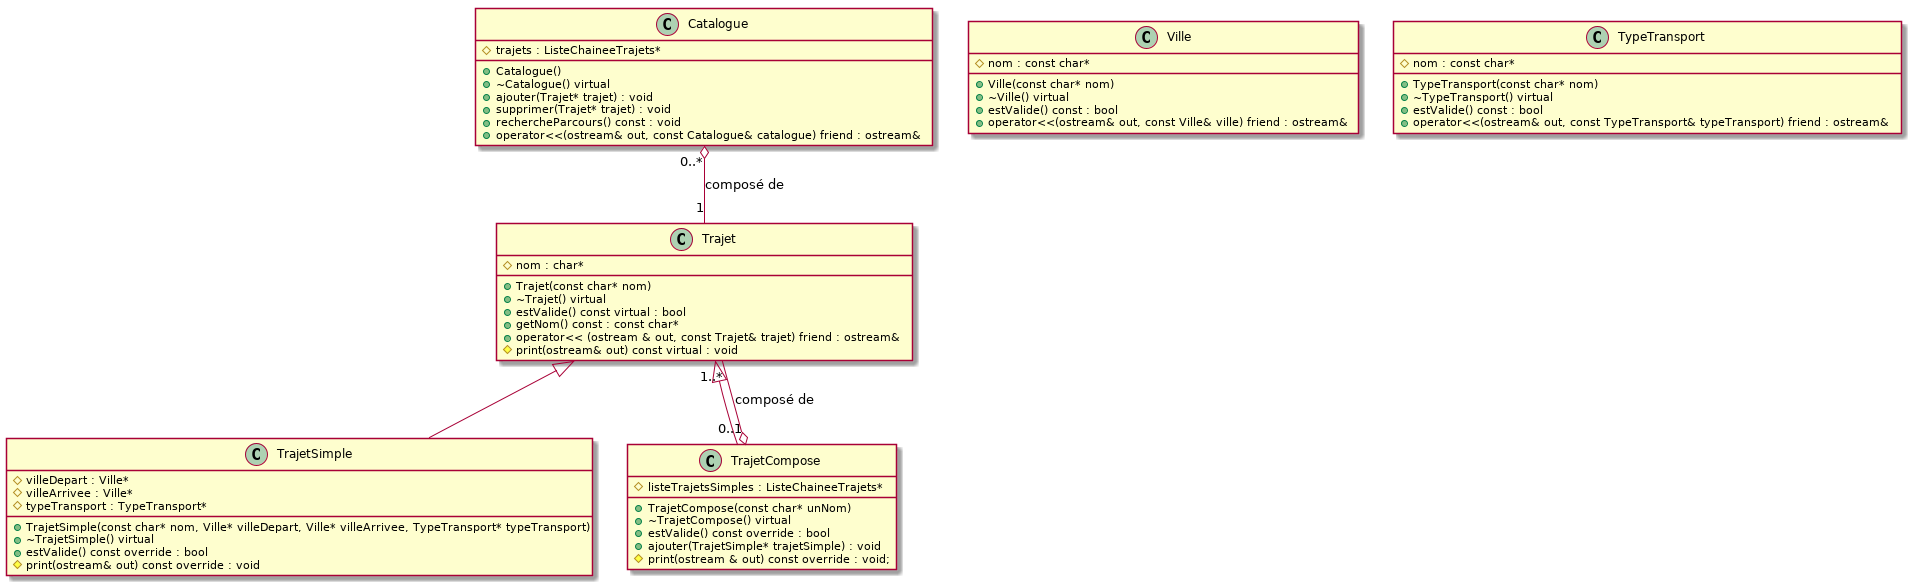

The diagram above was rendered by PlantUML. Its source (embedded in the PNG):
@startuml

class Catalogue {
  #trajets : ListeChaineeTrajets*
  +Catalogue()
  +~Catalogue() virtual
  +ajouter(Trajet* trajet) : void
  +supprimer(Trajet* trajet) : void
  +rechercheParcours() const : void
  +operator<<(ostream& out, const Catalogue& catalogue) friend : ostream&
}

class Trajet {
  #nom : char*
  +Trajet(const char* nom)
  +~Trajet() virtual
  +estValide() const virtual : bool
  +getNom() const : const char*
  +operator<< (ostream & out, const Trajet& trajet) friend : ostream&
  #print(ostream& out) const virtual : void
}

class TrajetSimple extends Trajet {
  #villeDepart : Ville*
  #villeArrivee : Ville*
  #typeTransport : TypeTransport*
  +TrajetSimple(const char* nom, Ville* villeDepart, Ville* villeArrivee, TypeTransport* typeTransport)
  +~TrajetSimple() virtual
  +estValide() const override : bool
  #print(ostream& out) const override : void
}

class TrajetCompose extends Trajet  {
  #listeTrajetsSimples : ListeChaineeTrajets*
  +TrajetCompose(const char* unNom)
  +~TrajetCompose() virtual
  +estValide() const override : bool
  +ajouter(TrajetSimple* trajetSimple) : void
  #print(ostream & out) const override : void;
}

class Ville {
  #nom : const char*
  +Ville(const char* nom)
  +~Ville() virtual
  +estValide() const : bool
  +operator<<(ostream& out, const Ville& ville) friend : ostream&
}

class TypeTransport {
  #nom : const char*
  +TypeTransport(const char* nom)
  +~TypeTransport() virtual
  +estValide() const : bool
  +operator<<(ostream& out, const TypeTransport& typeTransport) friend : ostream&
}

Catalogue "0..*" o-- "1" Trajet : "composé de"

TrajetCompose "0..1" o-- "1..*" Trajet : "composé de"

@enduml